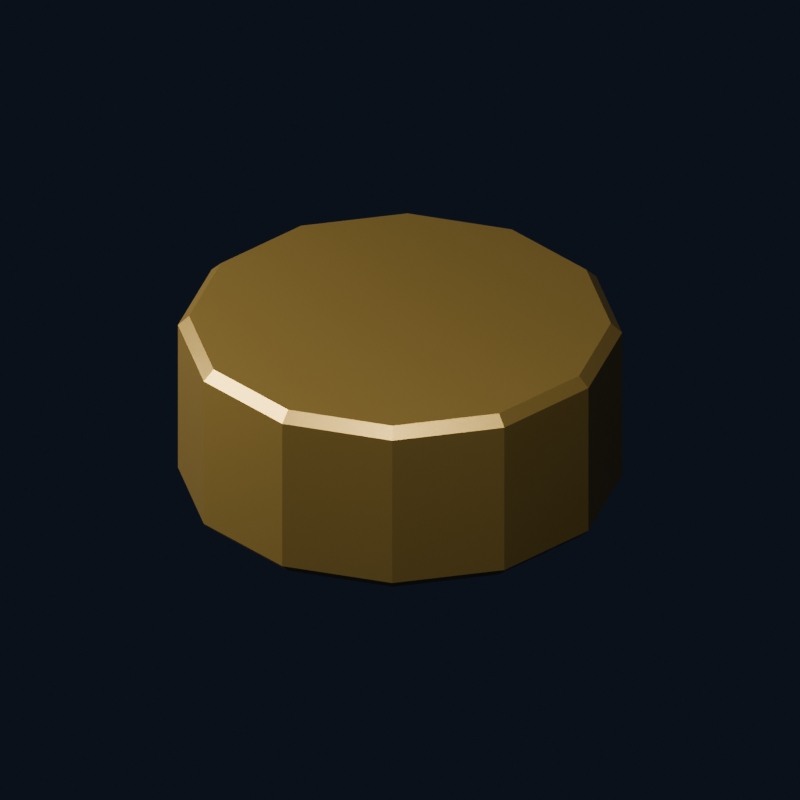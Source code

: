 # Source: U13_flashlight_head.blend  (saved by Blender 4.0.36; exported with 4.5.12 LTS)
import bpy
from mathutils import Matrix  # noqa: F401  (used for matrix-valued properties, if any)

bpy.ops.wm.read_factory_settings(use_empty=True)
scene = bpy.context.scene
scene.name = 'U13_flashlight_head'

# ---- materials (node trees are filled in below, after node groups)
mat_brk_forge_gold = bpy.data.materials.new('BRK Forge gold')
mat_brk_forge_gold.diffuse_color = (0.82, 0.56, 0.18, 1.0)

# ---- material node trees
mat_brk_forge_gold.use_nodes = True; mat_brk_forge_gold.node_tree.nodes.clear()
_N = mat_brk_forge_gold.node_tree.nodes; _L = mat_brk_forge_gold.node_tree.links
n0 = _N.new('ShaderNodeBsdfPrincipled'); n0.name = 'Principled BSDF'; n0.location = (10, 300)
n0.inputs[0].default_value = (0.82, 0.56, 0.18, 1.0)
n0.inputs[1].default_value = 0.76
n0.inputs[2].default_value = 0.28
n0.inputs[3].default_value = 1.45
n1 = _N.new('ShaderNodeOutputMaterial'); n1.name = 'Material Output'; n1.location = (300, 300)
_L.new(n0.outputs[0], n1.inputs[0])
n1.is_active_output = True

# ---- world
world_studio = bpy.data.worlds.new('Studio'); scene.world = world_studio
world_studio.use_nodes = True; world_studio.node_tree.nodes.clear()
_N = world_studio.node_tree.nodes; _L = world_studio.node_tree.links
n0 = _N.new('ShaderNodeBackground'); n0.name = 'Background'; n0.location = (-200, 100)
n0.inputs[0].default_value = (0.025, 0.035, 0.06, 1.0)
n0.inputs[1].default_value = 0.4
n1 = _N.new('ShaderNodeOutputWorld'); n1.name = 'World Output'; n1.location = (200, 100)
_L.new(n0.outputs[0], n1.inputs[0])
n1.is_active_output = True
world_studio.color = (0.12, 0.15, 0.18)
world_studio.use_sun_shadow = False
world_studio.sun_shadow_jitter_overblur = 0.0

# ---- cameras
cam_u13_flashlight_head_camera = bpy.data.cameras.new('U13_flashlight_head_Camera')
cam_u13_flashlight_head_camera.type = 'ORTHO'
cam_u13_flashlight_head_camera.ortho_scale = 0.1116

# ---- lights
light_u13_flashlight_head_key = bpy.data.lights.new('U13_flashlight_head_Key', 'AREA')
light_u13_flashlight_head_key.transmission_factor = 0.0
light_u13_flashlight_head_key.energy = 0.3844
light_u13_flashlight_head_key.shadow_maximum_resolution = 0.006
light_u13_flashlight_head_key.use_absolute_resolution = True
light_u13_flashlight_head_key.size = 0.124
light_u13_flashlight_head_fill = bpy.data.lights.new('U13_flashlight_head_Fill', 'AREA')
light_u13_flashlight_head_fill.transmission_factor = 0.0
light_u13_flashlight_head_fill.energy = 0.2306
light_u13_flashlight_head_fill.shadow_maximum_resolution = 0.006
light_u13_flashlight_head_fill.use_absolute_resolution = True
light_u13_flashlight_head_fill.size = 0.124

# ---- meshes
me_cylinder_134 = bpy.data.meshes.new('Cylinder.134')
me_cylinder_134.from_pydata([(0.0, -0.02945, 0.013), (0.0, -0.031, 0.0115), (0.0, -0.02945, -0.013), (0.0, -0.031, -0.0115), (0.01472, -0.0255, 0.013), (0.0155, -0.02685, 0.0115), (0.01472, -0.0255, -0.013), (0.0155, -0.02685, -0.0115), (0.0255, -0.01472, 0.013), (0.02685, -0.0155, 0.0115), (0.0255, -0.01472, -0.013), (0.02685, -0.0155, -0.0115), (0.02945, 0.0, 0.013), (0.031, 0.0, 0.0115), (0.02945, 0.0, -0.013), (0.031, 0.0, -0.0115), (0.0255, 0.01472, 0.013), (0.02685, 0.0155, 0.0115), (0.0255, 0.01472, -0.013), (0.02685, 0.0155, -0.0115), (0.01472, 0.0255, 0.013), (0.0155, 0.02685, 0.0115), (0.01472, 0.0255, -0.013), (0.0155, 0.02685, -0.0115), (0.0, 0.02945, 0.013), (0.0, 0.031, 0.0115), (0.0, 0.02945, -0.013), (0.0, 0.031, -0.0115), (-0.01472, 0.0255, 0.013), (-0.0155, 0.02685, 0.0115), (-0.01472, 0.0255, -0.013), (-0.0155, 0.02685, -0.0115), (-0.0255, 0.01472, 0.013), (-0.02685, 0.0155, 0.0115), (-0.0255, 0.01472, -0.013), (-0.02685, 0.0155, -0.0115), (-0.02945, 0.0, 0.013), (-0.031, 0.0, 0.0115), (-0.02945, 0.0, -0.013), (-0.031, 0.0, -0.0115), (-0.0255, -0.01472, 0.013), (-0.02685, -0.0155, 0.0115), (-0.0255, -0.01472, -0.013), (-0.02685, -0.0155, -0.0115), (-0.01472, -0.0255, 0.013), (-0.0155, -0.02685, 0.0115), (-0.01472, -0.0255, -0.013), (-0.0155, -0.02685, -0.0115)], [], [(45, 47, 3, 1), (9, 11, 15, 13), (13, 15, 19, 17), (17, 19, 23, 21), (21, 23, 27, 25), (25, 27, 31, 29), (29, 31, 35, 33), (33, 35, 39, 37), (37, 39, 43, 41), (41, 43, 47, 45), (5, 7, 11, 9), (6, 2, 46, 42, 38, 34, 30, 26, 22, 18, 14, 10), (1, 3, 7, 5), (1, 5, 4, 0), (7, 3, 2, 6), (5, 9, 8, 4), (11, 7, 6, 10), (9, 13, 12, 8), (15, 11, 10, 14), (13, 17, 16, 12), (19, 15, 14, 18), (17, 21, 20, 16), (23, 19, 18, 22), (21, 25, 24, 20), (27, 23, 22, 26), (25, 29, 28, 24), (31, 27, 26, 30), (29, 33, 32, 28), (35, 31, 30, 34), (33, 37, 36, 32), (39, 35, 34, 38), (37, 41, 40, 36), (43, 39, 38, 42), (41, 45, 44, 40), (47, 43, 42, 46), (45, 1, 0, 44), (3, 47, 46, 2), (0, 4, 8, 12, 16, 20, 24, 28, 32, 36, 40, 44)])
_uv = me_cylinder_134.uv_layers.new(name='UVMap')
_uv.uv.foreach_set('vector', [0.08333, 0.5288, 0.08333, 0.9712, 7.451e-08, 0.9712, 7.451e-08, 0.5288, 0.8333, 0.5288, 0.8333, 0.9712, 0.75, 0.9712, 0.75, 0.5288, 0.75, 0.5288, 0.75, 0.9712, 0.6667, 0.9712, 0.6667, 0.5288, 0.6667, 0.5288, 0.6667, 0.9712, 0.5833, 0.9712, 0.5833, 0.5288, 0.5833, 0.5288, 0.5833, 0.9712, 0.5, 0.9712, 0.5, 0.5288, 0.5, 0.5288, 0.5, 0.9712, 0.4167, 0.9712, 0.4167, 0.5288, 0.4167, 0.5288, 0.4167, 0.9712, 0.3333, 0.9712, 0.3333, 0.5288, 0.3333, 0.5288, 0.3333, 0.9712, 0.25, 0.9712, 0.25, 0.5288, 0.25, 0.5288, 0.25, 0.9712, 0.1667, 0.9712, 0.1667, 0.5288, 0.1667, 0.5288, 0.1667, 0.9712, 0.08333, 0.9712, 0.08333, 0.5288, 0.9167, 0.5288, 0.9167, 0.9712, 0.8333, 0.9712, 0.8333, 0.5288, 0.364, 0.4474, 0.25, 0.478, 0.136, 0.4474, 0.05257, 0.364, 0.02202, 0.25, 0.05257, 0.136, 0.136, 0.05257, 0.25, 0.02202, 0.364, 0.05257, 0.4474, 0.136, 0.478, 0.25, 0.4474, 0.364, 1.0, 0.5288, 1.0, 0.9712, 0.9167, 0.9712, 0.9167, 0.5288, 0.75, 0.49, 0.87, 0.4578, 0.864, 0.4474, 0.75, 0.478, 0.37, 0.4578, 0.25, 0.49, 0.25, 0.478, 0.364, 0.4474, 0.87, 0.4578, 0.9578, 0.37, 0.9474, 0.364, 0.864, 0.4474, 0.4578, 0.37, 0.37, 0.4578, 0.364, 0.4474, 0.4474, 0.364, 0.9578, 0.37, 0.99, 0.25, 0.978, 0.25, 0.9474, 0.364, 0.49, 0.25, 0.4578, 0.37, 0.4474, 0.364, 0.478, 0.25, 0.99, 0.25, 0.9578, 0.13, 0.9474, 0.136, 0.978, 0.25, 0.4578, 0.13, 0.49, 0.25, 0.478, 0.25, 0.4474, 0.136, 0.9578, 0.13, 0.87, 0.04215, 0.864, 0.05257, 0.9474, 0.136, 0.37, 0.04215, 0.4578, 0.13, 0.4474, 0.136, 0.364, 0.05257, 0.87, 0.04215, 0.75, 0.01, 0.75, 0.02202, 0.864, 0.05257, 0.25, 0.01, 0.37, 0.04215, 0.364, 0.05257, 0.25, 0.02202, 0.75, 0.01, 0.63, 0.04215, 0.636, 0.05257, 0.75, 0.02202, 0.13, 0.04215, 0.25, 0.01, 0.25, 0.02202, 0.136, 0.05257, 0.63, 0.04215, 0.5422, 0.13, 0.5526, 0.136, 0.636, 0.05257, 0.04215, 0.13, 0.13, 0.04215, 0.136, 0.05257, 0.05257, 0.136, 0.5422, 0.13, 0.51, 0.25, 0.522, 0.25, 0.5526, 0.136, 0.01, 0.25, 0.04215, 0.13, 0.05257, 0.136, 0.02202, 0.25, 0.51, 0.25, 0.5422, 0.37, 0.5526, 0.364, 0.522, 0.25, 0.04215, 0.37, 0.01, 0.25, 0.02202, 0.25, 0.05257, 0.364, 0.5422, 0.37, 0.63, 0.4578, 0.636, 0.4474, 0.5526, 0.364, 0.13, 0.4578, 0.04215, 0.37, 0.05257, 0.364, 0.136, 0.4474, 0.63, 0.4578, 0.75, 0.49, 0.75, 0.478, 0.636, 0.4474, 0.25, 0.49, 0.13, 0.4578, 0.136, 0.4474, 0.25, 0.478, 0.75, 0.478, 0.864, 0.4474, 0.9474, 0.364, 0.978, 0.25, 0.9474, 0.136, 0.864, 0.05257, 0.75, 0.02202, 0.636, 0.05257, 0.5526, 0.136, 0.522, 0.25, 0.5526, 0.364, 0.636, 0.4474])
me_cylinder_134.materials.append(mat_brk_forge_gold)
me_cylinder_134.update()

# ---- objects
ob_brk_u13_flashlight_head_002 = bpy.data.objects.new('BRK_U13_flashlight_head.002', me_cylinder_134)
ob_u13_flashlight_head_camera = bpy.data.objects.new('U13_flashlight_head_Camera', cam_u13_flashlight_head_camera)
ob_u13_flashlight_head_key = bpy.data.objects.new('U13_flashlight_head_Key', light_u13_flashlight_head_key)
ob_u13_flashlight_head_fill = bpy.data.objects.new('U13_flashlight_head_Fill', light_u13_flashlight_head_fill)

# ---- transforms, parenting, visibility, modifiers, constraints
ob_brk_u13_flashlight_head_002.location = (0.0, 0.0, 0.0)
_vg = ob_brk_u13_flashlight_head_002.vertex_groups.new(name='Hips')
ob_u13_flashlight_head_camera.location = (0.062, -0.0992, 0.0682)
ob_u13_flashlight_head_camera.rotation_euler = (1.043, -6.596e-08, 0.5586)
ob_u13_flashlight_head_key.location = (0.062, -0.124, 0.186)
ob_u13_flashlight_head_key.rotation_euler = (0.6405, 3.424e-08, 0.4636)
ob_u13_flashlight_head_fill.location = (-0.124, -0.062, 0.062)
ob_u13_flashlight_head_fill.rotation_euler = (1.15, -7.031e-09, -1.107)

# ---- collection membership
scene.collection.objects.link(ob_brk_u13_flashlight_head_002)
scene.collection.objects.link(ob_u13_flashlight_head_camera)
scene.collection.objects.link(ob_u13_flashlight_head_key)
scene.collection.objects.link(ob_u13_flashlight_head_fill)

# ---- scene / render settings (as saved in the file)
scene.camera = ob_u13_flashlight_head_camera
scene.frame_start = 1; scene.frame_end = 250; scene.frame_set(1)
scene.render.engine = 'CYCLES'
scene.render.image_settings.exr_codec = 'NONE'
scene.render.resolution_x = 1000
scene.render.resolution_y = 1000
scene.render.simplify_subdivision_render = 0
scene.render.simplify_child_particles_render = 0.0
scene.cycles.use_denoising = False
scene.cycles.samples = 24
scene.cycles.sampling_pattern = 'TABULATED_SOBOL'
scene.eevee.use_shadows = False
scene.view_settings.look = 'AgX - Medium High Contrast'
bpy.context.view_layer.update()
